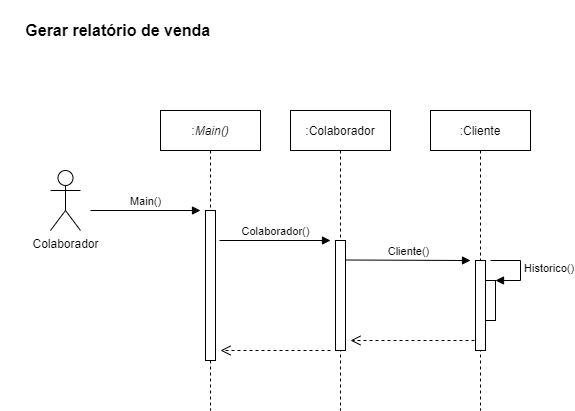

The diagram above was exported from draw.io. Its source (the exported page's mxGraphModel, read from the mxfile embedded in the PNG):
<mxGraphModel dx="957" dy="551" grid="1" gridSize="10" guides="1" tooltips="1" connect="1" arrows="1" fold="1" page="1" pageScale="1" pageWidth="850" pageHeight="1100" math="0" shadow="0">
  <root>
    <mxCell id="0" />
    <mxCell id="1" parent="0" />
    <mxCell id="9FDUeUK2gmGlMO0xVCfV-1" value="Colaborador" style="shape=umlActor;verticalLabelPosition=bottom;verticalAlign=top;html=1;outlineConnect=0;" vertex="1" parent="1">
      <mxGeometry x="120" y="270" width="30" height="60" as="geometry" />
    </mxCell>
    <mxCell id="9FDUeUK2gmGlMO0xVCfV-3" value=":&lt;i&gt;Main()&lt;/i&gt;" style="shape=umlLifeline;perimeter=lifelinePerimeter;whiteSpace=wrap;html=1;container=1;collapsible=0;recursiveResize=0;outlineConnect=0;" vertex="1" parent="1">
      <mxGeometry x="230" y="210" width="100" height="300" as="geometry" />
    </mxCell>
    <mxCell id="9FDUeUK2gmGlMO0xVCfV-4" value=":Colaborador" style="shape=umlLifeline;perimeter=lifelinePerimeter;whiteSpace=wrap;html=1;container=1;collapsible=0;recursiveResize=0;outlineConnect=0;" vertex="1" parent="1">
      <mxGeometry x="360" y="210" width="100" height="300" as="geometry" />
    </mxCell>
    <mxCell id="9FDUeUK2gmGlMO0xVCfV-5" value=":Cliente" style="shape=umlLifeline;perimeter=lifelinePerimeter;whiteSpace=wrap;html=1;container=1;collapsible=0;recursiveResize=0;outlineConnect=0;" vertex="1" parent="1">
      <mxGeometry x="500" y="210" width="100" height="300" as="geometry" />
    </mxCell>
    <mxCell id="9FDUeUK2gmGlMO0xVCfV-7" value="&lt;b&gt;&lt;font style=&quot;font-size: 16px&quot;&gt;Gerar relatório de venda&amp;nbsp;&lt;/font&gt;&lt;/b&gt;" style="text;html=1;strokeColor=none;fillColor=none;align=center;verticalAlign=middle;whiteSpace=wrap;rounded=0;" vertex="1" parent="1">
      <mxGeometry x="70" y="100" width="240" height="60" as="geometry" />
    </mxCell>
    <mxCell id="9FDUeUK2gmGlMO0xVCfV-10" value="Main()" style="html=1;verticalAlign=bottom;endArrow=block;" edge="1" parent="1">
      <mxGeometry width="80" relative="1" as="geometry">
        <mxPoint x="160" y="310" as="sourcePoint" />
        <mxPoint x="270" y="310" as="targetPoint" />
      </mxGeometry>
    </mxCell>
    <mxCell id="9FDUeUK2gmGlMO0xVCfV-11" value="" style="html=1;points=[];perimeter=orthogonalPerimeter;" vertex="1" parent="1">
      <mxGeometry x="275" y="310" width="10" height="150" as="geometry" />
    </mxCell>
    <mxCell id="9FDUeUK2gmGlMO0xVCfV-12" value="Cliente()" style="html=1;verticalAlign=bottom;endArrow=block;" edge="1" parent="1">
      <mxGeometry width="80" relative="1" as="geometry">
        <mxPoint x="415" y="359.5" as="sourcePoint" />
        <mxPoint x="540" y="360" as="targetPoint" />
      </mxGeometry>
    </mxCell>
    <mxCell id="9FDUeUK2gmGlMO0xVCfV-13" value="" style="html=1;points=[];perimeter=orthogonalPerimeter;" vertex="1" parent="1">
      <mxGeometry x="405" y="340" width="10" height="110" as="geometry" />
    </mxCell>
    <mxCell id="9FDUeUK2gmGlMO0xVCfV-14" value="Colaborador()" style="html=1;verticalAlign=bottom;endArrow=block;" edge="1" parent="1">
      <mxGeometry width="80" relative="1" as="geometry">
        <mxPoint x="289" y="340" as="sourcePoint" />
        <mxPoint x="400" y="340" as="targetPoint" />
      </mxGeometry>
    </mxCell>
    <mxCell id="9FDUeUK2gmGlMO0xVCfV-15" value="" style="html=1;points=[];perimeter=orthogonalPerimeter;" vertex="1" parent="1">
      <mxGeometry x="545" y="360" width="10" height="90" as="geometry" />
    </mxCell>
    <mxCell id="9FDUeUK2gmGlMO0xVCfV-16" value="" style="html=1;points=[];perimeter=orthogonalPerimeter;" vertex="1" parent="1">
      <mxGeometry x="555" y="380" width="10" height="40" as="geometry" />
    </mxCell>
    <mxCell id="9FDUeUK2gmGlMO0xVCfV-17" value="Historico()" style="edgeStyle=orthogonalEdgeStyle;html=1;align=left;spacingLeft=2;endArrow=block;rounded=0;entryX=1;entryY=0;" edge="1" target="9FDUeUK2gmGlMO0xVCfV-16" parent="1">
      <mxGeometry relative="1" as="geometry">
        <mxPoint x="560" y="360" as="sourcePoint" />
        <Array as="points">
          <mxPoint x="590" y="360" />
        </Array>
      </mxGeometry>
    </mxCell>
    <mxCell id="9FDUeUK2gmGlMO0xVCfV-18" value="" style="html=1;verticalAlign=bottom;endArrow=open;dashed=1;endSize=8;" edge="1" parent="1">
      <mxGeometry relative="1" as="geometry">
        <mxPoint x="544" y="440" as="sourcePoint" />
        <mxPoint x="420" y="440" as="targetPoint" />
      </mxGeometry>
    </mxCell>
    <mxCell id="9FDUeUK2gmGlMO0xVCfV-20" value="" style="html=1;verticalAlign=bottom;endArrow=open;dashed=1;endSize=8;" edge="1" parent="1">
      <mxGeometry relative="1" as="geometry">
        <mxPoint x="400" y="450" as="sourcePoint" />
        <mxPoint x="290" y="450" as="targetPoint" />
      </mxGeometry>
    </mxCell>
  </root>
</mxGraphModel>